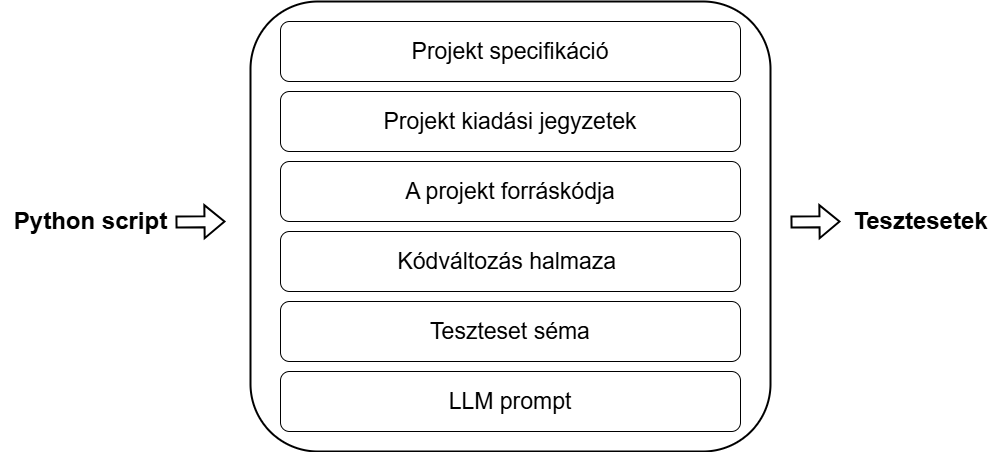

The diagram above was exported from draw.io. Its source (the exported page's mxGraphModel, read from the mxfile embedded in the PNG):
<mxGraphModel dx="3850" dy="1491" grid="1" gridSize="10" guides="1" tooltips="1" connect="1" arrows="1" fold="1" page="1" pageScale="1" pageWidth="850" pageHeight="1100" math="0" shadow="0">
  <root>
    <mxCell id="0" />
    <mxCell id="1" parent="0" />
    <mxCell id="Tcj1WiXsJN2C9o5ENBpb-12" value="" style="group" vertex="1" connectable="0" parent="1">
      <mxGeometry x="-500" y="350" width="1000" height="450" as="geometry" />
    </mxCell>
    <mxCell id="Tcj1WiXsJN2C9o5ENBpb-1" value="&lt;font size=&quot;1&quot; style=&quot;&quot;&gt;&lt;b style=&quot;font-size: 24px;&quot;&gt;Python script&lt;/b&gt;&lt;/font&gt;" style="text;html=1;align=center;verticalAlign=middle;resizable=0;points=[];autosize=1;strokeColor=none;fillColor=none;" vertex="1" parent="Tcj1WiXsJN2C9o5ENBpb-12">
      <mxGeometry y="200" width="180" height="40" as="geometry" />
    </mxCell>
    <mxCell id="Tcj1WiXsJN2C9o5ENBpb-2" value="" style="shape=flexArrow;endArrow=classic;html=1;rounded=0;endSize=6;strokeWidth=2;" edge="1" parent="Tcj1WiXsJN2C9o5ENBpb-12">
      <mxGeometry width="50" height="50" relative="1" as="geometry">
        <mxPoint x="175" y="220.5" as="sourcePoint" />
        <mxPoint x="225" y="220" as="targetPoint" />
      </mxGeometry>
    </mxCell>
    <mxCell id="Tcj1WiXsJN2C9o5ENBpb-3" value="" style="rounded=1;whiteSpace=wrap;html=1;strokeWidth=2;" vertex="1" parent="Tcj1WiXsJN2C9o5ENBpb-12">
      <mxGeometry x="250" width="520" height="450" as="geometry" />
    </mxCell>
    <mxCell id="Tcj1WiXsJN2C9o5ENBpb-4" value="&lt;font style=&quot;font-size: 23px;&quot;&gt;Projekt specifikáció&lt;/font&gt;" style="rounded=1;whiteSpace=wrap;html=1;" vertex="1" parent="Tcj1WiXsJN2C9o5ENBpb-12">
      <mxGeometry x="280" y="20" width="460" height="60" as="geometry" />
    </mxCell>
    <mxCell id="Tcj1WiXsJN2C9o5ENBpb-5" value="&lt;font style=&quot;font-size: 23px;&quot;&gt;Projekt kiadási jegyzetek&lt;/font&gt;" style="rounded=1;whiteSpace=wrap;html=1;" vertex="1" parent="Tcj1WiXsJN2C9o5ENBpb-12">
      <mxGeometry x="280" y="90" width="460" height="60" as="geometry" />
    </mxCell>
    <mxCell id="Tcj1WiXsJN2C9o5ENBpb-6" value="&lt;font style=&quot;font-size: 23px;&quot;&gt;A projekt forráskódja&lt;/font&gt;" style="rounded=1;whiteSpace=wrap;html=1;" vertex="1" parent="Tcj1WiXsJN2C9o5ENBpb-12">
      <mxGeometry x="280" y="160" width="460" height="60" as="geometry" />
    </mxCell>
    <mxCell id="Tcj1WiXsJN2C9o5ENBpb-7" value="&lt;span style=&quot;font-size: 23px;&quot;&gt;Kódváltozás halmaza&lt;/span&gt;&lt;span style=&quot;color: rgba(0, 0, 0, 0); font-family: monospace; font-size: 0px; text-align: start; text-wrap-mode: nowrap;&quot;&gt;%3CmxGraphModel%3E%3Croot%3E%3CmxCell%20id%3D%220%22%2F%3E%3CmxCell%20id%3D%221%22%20parent%3D%220%22%2F%3E%3CmxCell%20id%3D%222%22%20value%3D%22%26lt%3Bfont%20style%3D%26quot%3Bfont-size%3A%2023px%3B%26quot%3B%26gt%3BProjekt%20kiad%C3%A1si%20jegyzetek%26lt%3B%2Ffont%26gt%3B%22%20style%3D%22rounded%3D1%3BwhiteSpace%3Dwrap%3Bhtml%3D1%3B%22%20vertex%3D%221%22%20parent%3D%221%22%3E%3CmxGeometry%20x%3D%22280%22%20y%3D%2270%22%20width%3D%22460%22%20height%3D%2260%22%20as%3D%22geometry%22%2F%3E%3C%2FmxCell%3E%3C%2Froot%3E%3C%2FmxGraphModel%3E&lt;/span&gt;&lt;span style=&quot;font-size: 23px;&quot;&gt;&amp;nbsp;&lt;/span&gt;" style="rounded=1;whiteSpace=wrap;html=1;" vertex="1" parent="Tcj1WiXsJN2C9o5ENBpb-12">
      <mxGeometry x="280" y="230" width="460" height="60" as="geometry" />
    </mxCell>
    <mxCell id="Tcj1WiXsJN2C9o5ENBpb-8" value="&lt;font style=&quot;font-size: 23px;&quot;&gt;Teszteset séma&lt;/font&gt;" style="rounded=1;whiteSpace=wrap;html=1;" vertex="1" parent="Tcj1WiXsJN2C9o5ENBpb-12">
      <mxGeometry x="280" y="300" width="460" height="60" as="geometry" />
    </mxCell>
    <mxCell id="Tcj1WiXsJN2C9o5ENBpb-9" value="&lt;font style=&quot;font-size: 23px;&quot;&gt;LLM prompt&lt;/font&gt;" style="rounded=1;whiteSpace=wrap;html=1;" vertex="1" parent="Tcj1WiXsJN2C9o5ENBpb-12">
      <mxGeometry x="280" y="370" width="460" height="60" as="geometry" />
    </mxCell>
    <mxCell id="Tcj1WiXsJN2C9o5ENBpb-10" value="" style="shape=flexArrow;endArrow=classic;html=1;rounded=0;strokeWidth=2;" edge="1" parent="Tcj1WiXsJN2C9o5ENBpb-12">
      <mxGeometry width="50" height="50" relative="1" as="geometry">
        <mxPoint x="790" y="220.5" as="sourcePoint" />
        <mxPoint x="840" y="220" as="targetPoint" />
      </mxGeometry>
    </mxCell>
    <mxCell id="Tcj1WiXsJN2C9o5ENBpb-11" value="&lt;font size=&quot;1&quot; style=&quot;&quot;&gt;&lt;b style=&quot;font-size: 24px;&quot;&gt;Tesztesetek&lt;/b&gt;&lt;/font&gt;" style="text;html=1;align=center;verticalAlign=middle;resizable=0;points=[];autosize=1;strokeColor=none;fillColor=none;" vertex="1" parent="Tcj1WiXsJN2C9o5ENBpb-12">
      <mxGeometry x="840" y="200" width="160" height="40" as="geometry" />
    </mxCell>
  </root>
</mxGraphModel>